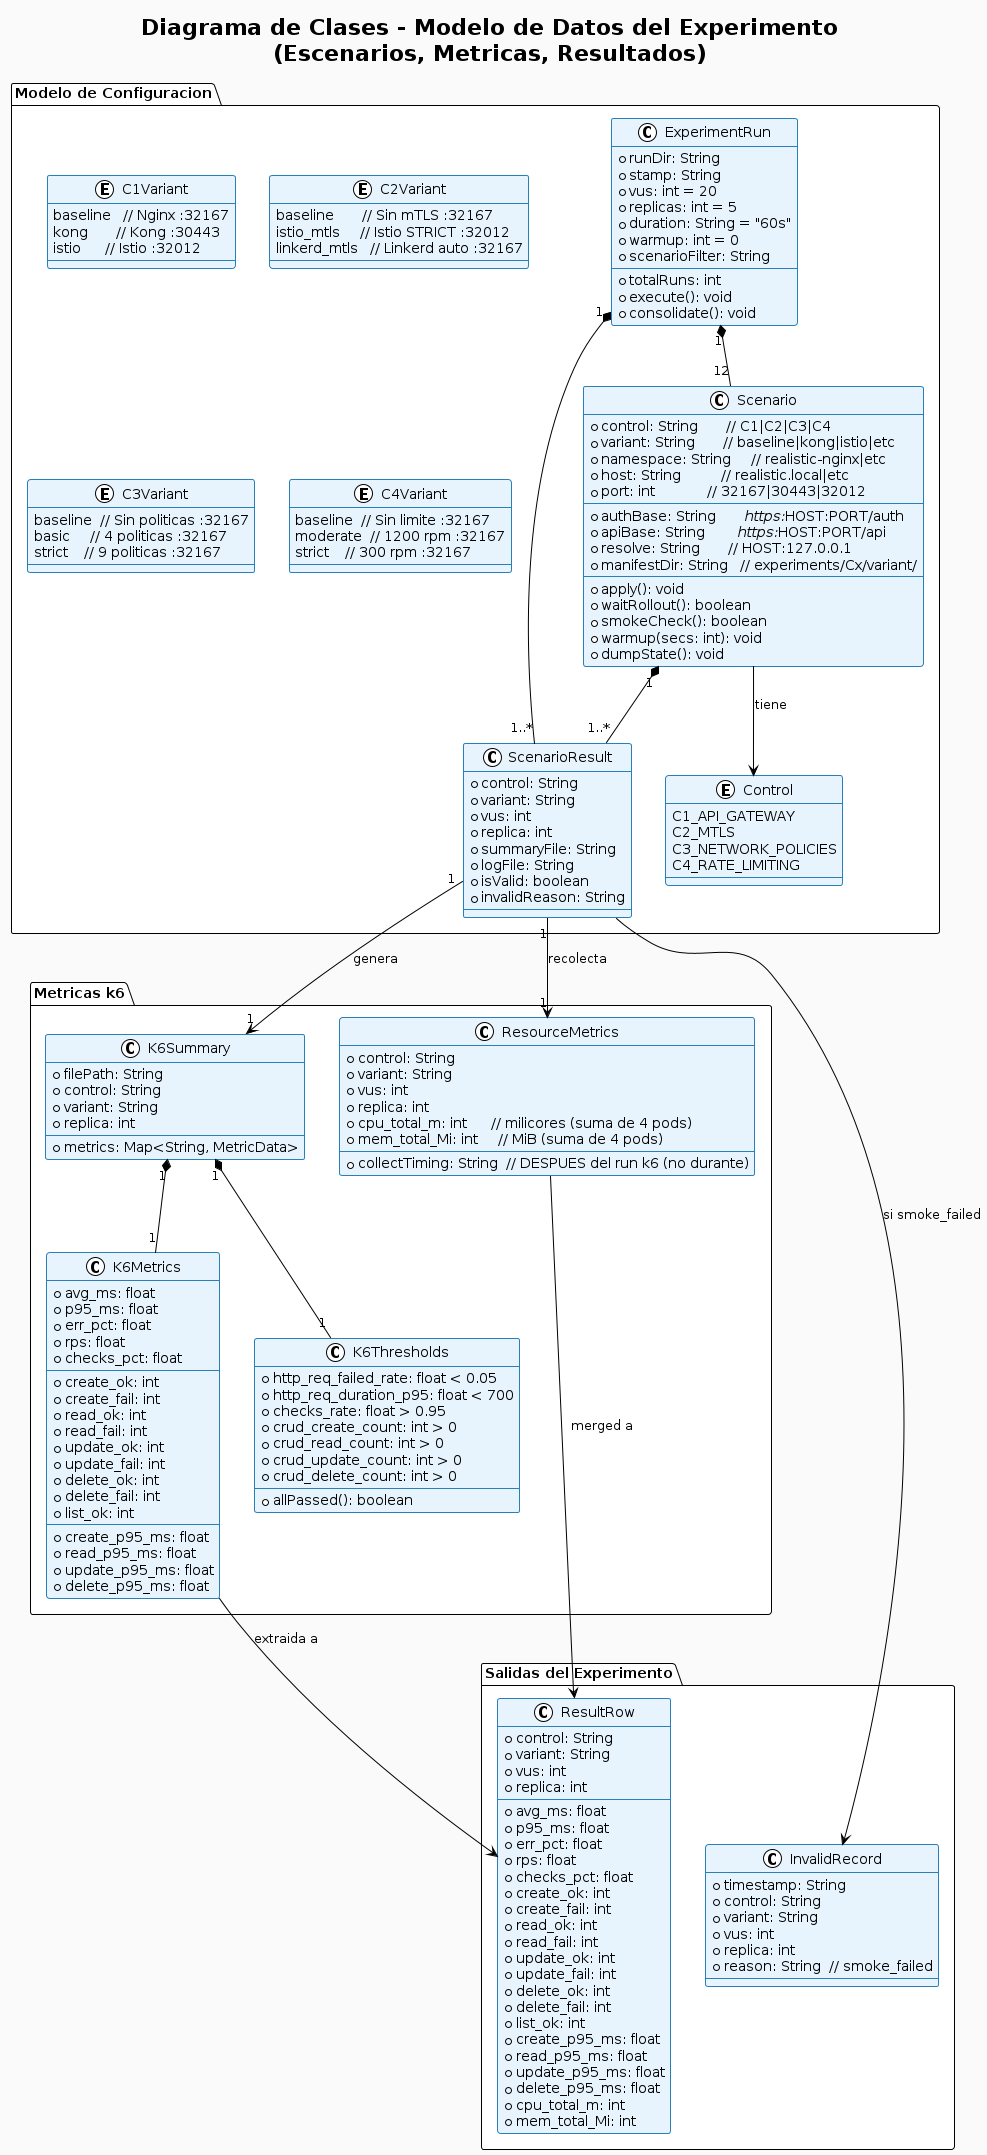

The diagram above was rendered by PlantUML. Its source (embedded in the PNG):
@startuml
!theme plain
title Diagrama de Clases - Modelo de Datos del Experimento\n(Escenarios, Metricas, Resultados)

skinparam classBackgroundColor #E8F4FD
skinparam classBorderColor #2980B9
skinparam backgroundColor #FAFAFA

package "Modelo de Configuracion" {

  class ExperimentRun {
    +runDir: String
    +stamp: String
    +vus: int = 20
    +replicas: int = 5
    +duration: String = "60s"
    +warmup: int = 0
    +scenarioFilter: String
    --
    +totalRuns: int
    +execute(): void
    +consolidate(): void
  }

  class Scenario {
    +control: String       // C1|C2|C3|C4
    +variant: String       // baseline|kong|istio|etc
    +namespace: String     // realistic-nginx|etc
    +host: String          // realistic.local|etc
    +port: int             // 32167|30443|32012
    --
    +authBase: String      // https://HOST:PORT/auth
    +apiBase: String       // https://HOST:PORT/api
    +resolve: String       // HOST:127.0.0.1
    +manifestDir: String   // experiments/Cx/variant/
    --
    +apply(): void
    +waitRollout(): boolean
    +smokeCheck(): boolean
    +warmup(secs: int): void
    +dumpState(): void
  }

  class ScenarioResult {
    +control: String
    +variant: String
    +vus: int
    +replica: int
    +summaryFile: String
    +logFile: String
    +isValid: boolean
    +invalidReason: String
  }

  enum Control {
    C1_API_GATEWAY
    C2_MTLS
    C3_NETWORK_POLICIES
    C4_RATE_LIMITING
  }

  enum C1Variant {
    baseline   // Nginx :32167
    kong       // Kong :30443
    istio      // Istio :32012
  }

  enum C2Variant {
    baseline       // Sin mTLS :32167
    istio_mtls     // Istio STRICT :32012
    linkerd_mtls   // Linkerd auto :32167
  }

  enum C3Variant {
    baseline  // Sin politicas :32167
    basic     // 4 politicas :32167
    strict    // 9 politicas :32167
  }

  enum C4Variant {
    baseline  // Sin limite :32167
    moderate  // 1200 rpm :32167
    strict    // 300 rpm :32167
  }
}

package "Metricas k6" {

  class K6Summary {
    +filePath: String
    +control: String
    +variant: String
    +replica: int
    --
    +metrics: Map<String, MetricData>
  }

  class K6Metrics {
    +avg_ms: float
    +p95_ms: float
    +err_pct: float
    +rps: float
    +checks_pct: float
    --
    +create_ok: int
    +create_fail: int
    +read_ok: int
    +read_fail: int
    +update_ok: int
    +update_fail: int
    +delete_ok: int
    +delete_fail: int
    +list_ok: int
    --
    +create_p95_ms: float
    +read_p95_ms: float
    +update_p95_ms: float
    +delete_p95_ms: float
  }

  class K6Thresholds {
    +http_req_failed_rate: float < 0.05
    +http_req_duration_p95: float < 700
    +checks_rate: float > 0.95
    +crud_create_count: int > 0
    +crud_read_count: int > 0
    +crud_update_count: int > 0
    +crud_delete_count: int > 0
    --
    +allPassed(): boolean
  }

  class ResourceMetrics {
    +control: String
    +variant: String
    +vus: int
    +replica: int
    +cpu_total_m: int      // milicores (suma de 4 pods)
    +mem_total_Mi: int     // MiB (suma de 4 pods)
    --
    +collectTiming: String  // DESPUES del run k6 (no durante)
  }
}

package "Salidas del Experimento" {

  class ResultRow {
    +control: String
    +variant: String
    +vus: int
    +replica: int
    --
    +avg_ms: float
    +p95_ms: float
    +err_pct: float
    +rps: float
    +checks_pct: float
    +create_ok: int
    +create_fail: int
    +read_ok: int
    +read_fail: int
    +update_ok: int
    +update_fail: int
    +delete_ok: int
    +delete_fail: int
    +list_ok: int
    +create_p95_ms: float
    +read_p95_ms: float
    +update_p95_ms: float
    +delete_p95_ms: float
    +cpu_total_m: int
    +mem_total_Mi: int
  }

  class InvalidRecord {
    +timestamp: String
    +control: String
    +variant: String
    +vus: int
    +replica: int
    +reason: String  // smoke_failed
  }
}

ExperimentRun "1" *-- "12" Scenario
ExperimentRun "1" *-- "1..*" ScenarioResult
Scenario --> Control : tiene
Scenario "1" *-- "1..*" ScenarioResult

ScenarioResult "1" --> "1" K6Summary : genera
ScenarioResult "1" --> "1" ResourceMetrics : recolecta

K6Summary "1" *-- "1" K6Metrics
K6Summary "1" *-- "1" K6Thresholds

K6Metrics --> ResultRow : extraida a
ResourceMetrics --> ResultRow : merged a

ScenarioResult --> InvalidRecord : si smoke_failed
@enduml